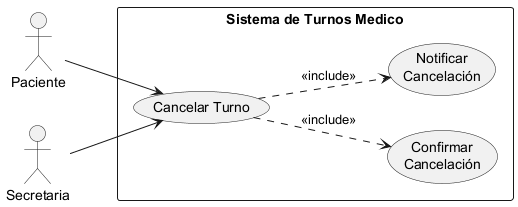

The diagram above was rendered by PlantUML. Its source (embedded in the PNG):
@startuml 02-caso-uso-cancelar-turno-03

left to right direction

actor "Paciente" as Paciente
actor "Secretaria" as Secretaria

rectangle "Sistema de Turnos Medico" {
    usecase "Cancelar Turno" as UC1
    usecase "Confirmar\nCancelación" as UC2
    usecase "Notificar\nCancelación" as UC3
}

Paciente --> UC1
Secretaria --> UC1

UC1 ..> UC2 : <<include>>
UC1 ..> UC3 : <<include>>

@enduml